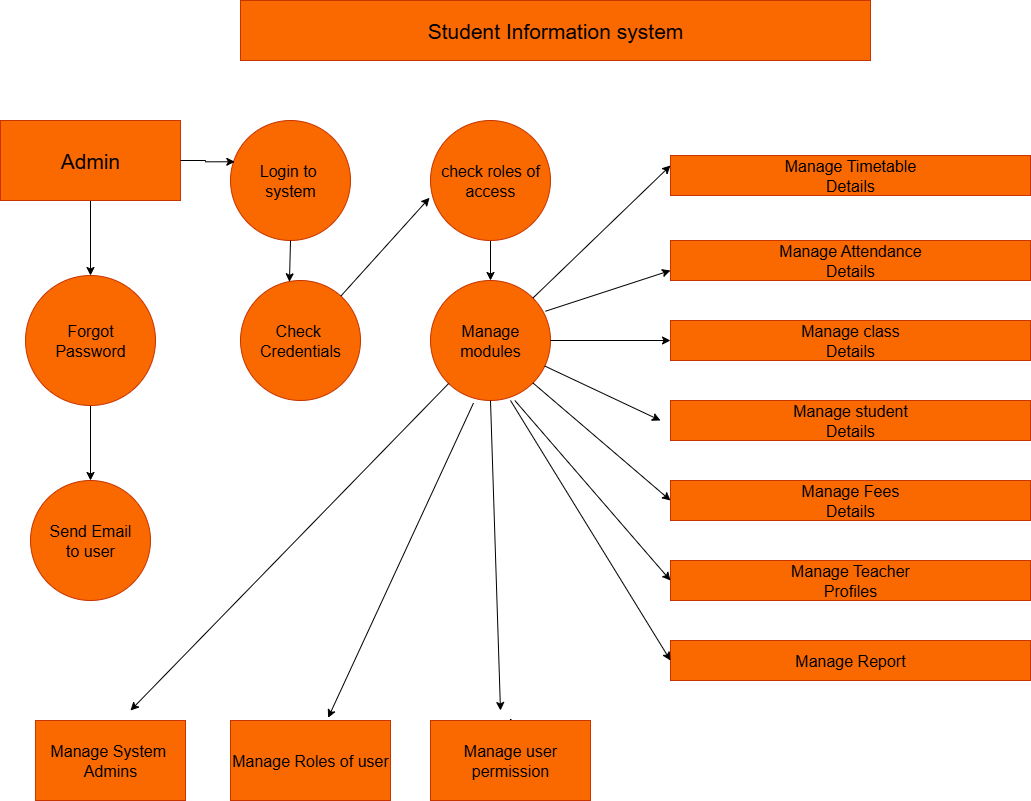

The diagram above was exported from draw.io. Its source (the exported page's mxGraphModel, read from the mxfile embedded in the PNG):
<mxGraphModel dx="1737" dy="937" grid="1" gridSize="10" guides="1" tooltips="1" connect="1" arrows="1" fold="1" page="1" pageScale="1" pageWidth="850" pageHeight="1100" math="0" shadow="0">
  <root>
    <mxCell id="0" />
    <mxCell id="1" parent="0" />
    <mxCell id="lxG5GezfRtG4YFbs9q1T-1" value="Student Information system" style="rounded=0;whiteSpace=wrap;html=1;fillColor=#fa6800;fontColor=#000000;strokeColor=#C73500;fontSize=21;" vertex="1" parent="1">
      <mxGeometry x="290" width="630" height="60" as="geometry" />
    </mxCell>
    <mxCell id="lxG5GezfRtG4YFbs9q1T-2" value="Login to&amp;nbsp;&lt;div&gt;system&lt;/div&gt;" style="ellipse;whiteSpace=wrap;html=1;aspect=fixed;fillColor=#fa6800;fontColor=#000000;strokeColor=#C73500;fontSize=16;" vertex="1" parent="1">
      <mxGeometry x="280" y="120" width="120" height="120" as="geometry" />
    </mxCell>
    <mxCell id="lxG5GezfRtG4YFbs9q1T-5" value="Check&amp;nbsp;&lt;div&gt;Credentials&lt;/div&gt;" style="ellipse;whiteSpace=wrap;html=1;aspect=fixed;fillColor=#fa6800;fontColor=#000000;strokeColor=#C73500;fontSize=16;" vertex="1" parent="1">
      <mxGeometry x="290" y="280" width="120" height="120" as="geometry" />
    </mxCell>
    <mxCell id="lxG5GezfRtG4YFbs9q1T-38" style="edgeStyle=orthogonalEdgeStyle;rounded=0;orthogonalLoop=1;jettySize=auto;html=1;exitX=0;exitY=1;exitDx=0;exitDy=0;entryX=0;entryY=1;entryDx=0;entryDy=0;" edge="1" parent="1">
      <mxGeometry relative="1" as="geometry">
        <mxPoint x="456.10912703474014" y="333.89087296526" as="sourcePoint" />
        <mxPoint x="456.10912703474014" y="333.89087296526" as="targetPoint" />
      </mxGeometry>
    </mxCell>
    <mxCell id="lxG5GezfRtG4YFbs9q1T-60" style="edgeStyle=orthogonalEdgeStyle;rounded=0;orthogonalLoop=1;jettySize=auto;html=1;exitX=0.5;exitY=1;exitDx=0;exitDy=0;entryX=0.5;entryY=0;entryDx=0;entryDy=0;" edge="1" parent="1" source="lxG5GezfRtG4YFbs9q1T-7" target="lxG5GezfRtG4YFbs9q1T-8">
      <mxGeometry relative="1" as="geometry" />
    </mxCell>
    <mxCell id="lxG5GezfRtG4YFbs9q1T-7" value="Forgot&lt;div&gt;Password&lt;/div&gt;" style="ellipse;whiteSpace=wrap;html=1;aspect=fixed;fillColor=#fa6800;fontColor=#000000;strokeColor=#C73500;fontSize=16;" vertex="1" parent="1">
      <mxGeometry x="75" y="275" width="130" height="130" as="geometry" />
    </mxCell>
    <mxCell id="lxG5GezfRtG4YFbs9q1T-8" value="Send Email&lt;div&gt;to user&lt;/div&gt;" style="ellipse;whiteSpace=wrap;html=1;aspect=fixed;fillColor=#fa6800;fontColor=#000000;strokeColor=#C73500;fontSize=16;" vertex="1" parent="1">
      <mxGeometry x="80" y="480" width="120" height="120" as="geometry" />
    </mxCell>
    <mxCell id="lxG5GezfRtG4YFbs9q1T-61" value="" style="edgeStyle=orthogonalEdgeStyle;rounded=0;orthogonalLoop=1;jettySize=auto;html=1;" edge="1" parent="1" source="lxG5GezfRtG4YFbs9q1T-9" target="lxG5GezfRtG4YFbs9q1T-7">
      <mxGeometry relative="1" as="geometry" />
    </mxCell>
    <mxCell id="lxG5GezfRtG4YFbs9q1T-9" value="Admin" style="rounded=0;whiteSpace=wrap;html=1;fillColor=#fa6800;fontColor=#000000;strokeColor=#C73500;fontSize=21;" vertex="1" parent="1">
      <mxGeometry x="50" y="120" width="180" height="80" as="geometry" />
    </mxCell>
    <mxCell id="lxG5GezfRtG4YFbs9q1T-18" value="Manage System&amp;nbsp;&lt;div&gt;Admins&lt;/div&gt;" style="rounded=0;whiteSpace=wrap;html=1;fillColor=#fa6800;fontColor=#000000;strokeColor=#C73500;fontSize=16;" vertex="1" parent="1">
      <mxGeometry x="85" y="720" width="150" height="80" as="geometry" />
    </mxCell>
    <mxCell id="lxG5GezfRtG4YFbs9q1T-19" value="Manage Roles of user" style="rounded=0;whiteSpace=wrap;html=1;fillColor=#fa6800;fontColor=#000000;strokeColor=#C73500;fontSize=16;" vertex="1" parent="1">
      <mxGeometry x="280" y="720" width="160" height="80" as="geometry" />
    </mxCell>
    <mxCell id="lxG5GezfRtG4YFbs9q1T-34" value="Manage class&lt;div&gt;Details&lt;/div&gt;" style="rounded=0;whiteSpace=wrap;html=1;fillColor=#fa6800;fontColor=#000000;strokeColor=#C73500;fontSize=16;" vertex="1" parent="1">
      <mxGeometry x="720" y="320" width="360" height="40" as="geometry" />
    </mxCell>
    <mxCell id="lxG5GezfRtG4YFbs9q1T-39" value="Manage Timetable&lt;div&gt;Details&lt;/div&gt;" style="rounded=0;whiteSpace=wrap;html=1;fillColor=#fa6800;fontColor=#000000;strokeColor=#C73500;fontSize=16;" vertex="1" parent="1">
      <mxGeometry x="720" y="155" width="360" height="40" as="geometry" />
    </mxCell>
    <mxCell id="lxG5GezfRtG4YFbs9q1T-43" value="Manage Attendance&lt;div&gt;Details&lt;/div&gt;" style="rounded=0;whiteSpace=wrap;html=1;fillColor=#fa6800;fontColor=#000000;strokeColor=#C73500;fontSize=16;" vertex="1" parent="1">
      <mxGeometry x="720" y="240" width="360" height="40" as="geometry" />
    </mxCell>
    <mxCell id="lxG5GezfRtG4YFbs9q1T-45" value="Manage student&lt;div&gt;Details&lt;/div&gt;" style="rounded=0;whiteSpace=wrap;html=1;fillColor=#fa6800;fontColor=#000000;strokeColor=#C73500;fontSize=16;" vertex="1" parent="1">
      <mxGeometry x="720" y="400" width="360" height="40" as="geometry" />
    </mxCell>
    <mxCell id="lxG5GezfRtG4YFbs9q1T-46" value="Manage Fees&lt;div&gt;Details&lt;/div&gt;" style="rounded=0;whiteSpace=wrap;html=1;fillColor=#fa6800;fontColor=#000000;strokeColor=#C73500;fontSize=16;" vertex="1" parent="1">
      <mxGeometry x="720" y="480" width="360" height="40" as="geometry" />
    </mxCell>
    <mxCell id="lxG5GezfRtG4YFbs9q1T-47" value="Manage Teacher&lt;div&gt;Profiles&lt;/div&gt;" style="rounded=0;whiteSpace=wrap;html=1;fillColor=#fa6800;fontColor=#000000;strokeColor=#C73500;fontSize=16;" vertex="1" parent="1">
      <mxGeometry x="720" y="560" width="360" height="40" as="geometry" />
    </mxCell>
    <mxCell id="lxG5GezfRtG4YFbs9q1T-51" value="Manage Report" style="rounded=0;whiteSpace=wrap;html=1;fillColor=#fa6800;fontColor=#000000;strokeColor=#C73500;fontSize=16;" vertex="1" parent="1">
      <mxGeometry x="720" y="640" width="360" height="40" as="geometry" />
    </mxCell>
    <mxCell id="lxG5GezfRtG4YFbs9q1T-54" style="edgeStyle=orthogonalEdgeStyle;rounded=0;orthogonalLoop=1;jettySize=auto;html=1;exitX=0.5;exitY=0;exitDx=0;exitDy=0;entryX=0.573;entryY=-0.03;entryDx=0;entryDy=0;entryPerimeter=0;" edge="1" parent="1">
      <mxGeometry relative="1" as="geometry">
        <mxPoint x="550" y="720.0000000000002" as="sourcePoint" />
        <mxPoint x="560.22" y="717.6000000000001" as="targetPoint" />
      </mxGeometry>
    </mxCell>
    <mxCell id="lxG5GezfRtG4YFbs9q1T-55" value="Manage user&lt;div&gt;permission&lt;/div&gt;" style="rounded=0;whiteSpace=wrap;html=1;fillColor=#fa6800;fontColor=#000000;strokeColor=#C73500;fontSize=16;" vertex="1" parent="1">
      <mxGeometry x="480" y="720" width="160" height="80" as="geometry" />
    </mxCell>
    <mxCell id="lxG5GezfRtG4YFbs9q1T-56" style="edgeStyle=orthogonalEdgeStyle;rounded=0;orthogonalLoop=1;jettySize=auto;html=1;exitX=0.5;exitY=1;exitDx=0;exitDy=0;" edge="1" parent="1" source="lxG5GezfRtG4YFbs9q1T-7" target="lxG5GezfRtG4YFbs9q1T-7">
      <mxGeometry relative="1" as="geometry" />
    </mxCell>
    <mxCell id="lxG5GezfRtG4YFbs9q1T-70" style="edgeStyle=orthogonalEdgeStyle;rounded=0;orthogonalLoop=1;jettySize=auto;html=1;exitX=0.5;exitY=1;exitDx=0;exitDy=0;entryX=0.5;entryY=0;entryDx=0;entryDy=0;" edge="1" parent="1" source="lxG5GezfRtG4YFbs9q1T-64" target="lxG5GezfRtG4YFbs9q1T-65">
      <mxGeometry relative="1" as="geometry" />
    </mxCell>
    <mxCell id="lxG5GezfRtG4YFbs9q1T-64" value="check roles of&lt;div&gt;access&lt;/div&gt;" style="ellipse;whiteSpace=wrap;html=1;aspect=fixed;fillColor=#fa6800;fontColor=#000000;strokeColor=#C73500;fontSize=16;" vertex="1" parent="1">
      <mxGeometry x="480" y="120" width="120" height="120" as="geometry" />
    </mxCell>
    <mxCell id="lxG5GezfRtG4YFbs9q1T-65" value="Manage&lt;div&gt;modules&lt;/div&gt;" style="ellipse;whiteSpace=wrap;html=1;aspect=fixed;fillColor=#fa6800;fontColor=#000000;strokeColor=#C73500;fontSize=16;" vertex="1" parent="1">
      <mxGeometry x="480" y="280" width="120" height="120" as="geometry" />
    </mxCell>
    <mxCell id="lxG5GezfRtG4YFbs9q1T-67" style="edgeStyle=orthogonalEdgeStyle;rounded=0;orthogonalLoop=1;jettySize=auto;html=1;entryX=0.036;entryY=0.344;entryDx=0;entryDy=0;entryPerimeter=0;" edge="1" parent="1" source="lxG5GezfRtG4YFbs9q1T-9" target="lxG5GezfRtG4YFbs9q1T-2">
      <mxGeometry relative="1" as="geometry" />
    </mxCell>
    <mxCell id="lxG5GezfRtG4YFbs9q1T-72" value="" style="endArrow=classic;html=1;rounded=0;exitX=0.358;exitY=1.022;exitDx=0;exitDy=0;exitPerimeter=0;entryX=0.61;entryY=-0.033;entryDx=0;entryDy=0;entryPerimeter=0;" edge="1" parent="1" source="lxG5GezfRtG4YFbs9q1T-65" target="lxG5GezfRtG4YFbs9q1T-19">
      <mxGeometry width="50" height="50" relative="1" as="geometry">
        <mxPoint x="300" y="590" as="sourcePoint" />
        <mxPoint x="350" y="540" as="targetPoint" />
      </mxGeometry>
    </mxCell>
    <mxCell id="lxG5GezfRtG4YFbs9q1T-73" value="" style="endArrow=classic;html=1;rounded=0;exitX=1;exitY=0;exitDx=0;exitDy=0;entryX=0;entryY=0.25;entryDx=0;entryDy=0;" edge="1" parent="1" source="lxG5GezfRtG4YFbs9q1T-65" target="lxG5GezfRtG4YFbs9q1T-39">
      <mxGeometry width="50" height="50" relative="1" as="geometry">
        <mxPoint x="630" y="250" as="sourcePoint" />
        <mxPoint x="680" y="200" as="targetPoint" />
      </mxGeometry>
    </mxCell>
    <mxCell id="lxG5GezfRtG4YFbs9q1T-74" value="" style="endArrow=classic;html=1;rounded=0;exitX=0.958;exitY=0.256;exitDx=0;exitDy=0;exitPerimeter=0;entryX=0;entryY=0.75;entryDx=0;entryDy=0;" edge="1" parent="1" source="lxG5GezfRtG4YFbs9q1T-65" target="lxG5GezfRtG4YFbs9q1T-43">
      <mxGeometry width="50" height="50" relative="1" as="geometry">
        <mxPoint x="640" y="330" as="sourcePoint" />
        <mxPoint x="690" y="280" as="targetPoint" />
      </mxGeometry>
    </mxCell>
    <mxCell id="lxG5GezfRtG4YFbs9q1T-75" value="" style="endArrow=classic;html=1;rounded=0;exitX=1;exitY=0.5;exitDx=0;exitDy=0;entryX=0;entryY=0.5;entryDx=0;entryDy=0;" edge="1" parent="1" source="lxG5GezfRtG4YFbs9q1T-65" target="lxG5GezfRtG4YFbs9q1T-34">
      <mxGeometry width="50" height="50" relative="1" as="geometry">
        <mxPoint x="650" y="370" as="sourcePoint" />
        <mxPoint x="700" y="320" as="targetPoint" />
      </mxGeometry>
    </mxCell>
    <mxCell id="lxG5GezfRtG4YFbs9q1T-76" value="" style="endArrow=classic;html=1;rounded=0;" edge="1" parent="1" source="lxG5GezfRtG4YFbs9q1T-65">
      <mxGeometry width="50" height="50" relative="1" as="geometry">
        <mxPoint x="640" y="430" as="sourcePoint" />
        <mxPoint x="710" y="420" as="targetPoint" />
      </mxGeometry>
    </mxCell>
    <mxCell id="lxG5GezfRtG4YFbs9q1T-77" value="" style="endArrow=classic;html=1;rounded=0;exitX=1;exitY=1;exitDx=0;exitDy=0;entryX=0;entryY=0.5;entryDx=0;entryDy=0;" edge="1" parent="1" source="lxG5GezfRtG4YFbs9q1T-65" target="lxG5GezfRtG4YFbs9q1T-46">
      <mxGeometry width="50" height="50" relative="1" as="geometry">
        <mxPoint x="590" y="440" as="sourcePoint" />
        <mxPoint x="640" y="390" as="targetPoint" />
      </mxGeometry>
    </mxCell>
    <mxCell id="lxG5GezfRtG4YFbs9q1T-78" value="" style="endArrow=classic;html=1;rounded=0;exitX=0.703;exitY=1;exitDx=0;exitDy=0;exitPerimeter=0;entryX=0;entryY=0.5;entryDx=0;entryDy=0;" edge="1" parent="1" source="lxG5GezfRtG4YFbs9q1T-65" target="lxG5GezfRtG4YFbs9q1T-47">
      <mxGeometry width="50" height="50" relative="1" as="geometry">
        <mxPoint x="580" y="480" as="sourcePoint" />
        <mxPoint x="630" y="430" as="targetPoint" />
      </mxGeometry>
    </mxCell>
    <mxCell id="lxG5GezfRtG4YFbs9q1T-79" value="" style="endArrow=classic;html=1;rounded=0;entryX=0;entryY=0.5;entryDx=0;entryDy=0;" edge="1" parent="1" target="lxG5GezfRtG4YFbs9q1T-51">
      <mxGeometry width="50" height="50" relative="1" as="geometry">
        <mxPoint x="560" y="400" as="sourcePoint" />
        <mxPoint x="590" y="470" as="targetPoint" />
      </mxGeometry>
    </mxCell>
    <mxCell id="lxG5GezfRtG4YFbs9q1T-80" value="" style="endArrow=classic;html=1;rounded=0;exitX=0.5;exitY=1;exitDx=0;exitDy=0;" edge="1" parent="1" source="lxG5GezfRtG4YFbs9q1T-65">
      <mxGeometry width="50" height="50" relative="1" as="geometry">
        <mxPoint x="540" y="500" as="sourcePoint" />
        <mxPoint x="550" y="710" as="targetPoint" />
      </mxGeometry>
    </mxCell>
    <mxCell id="lxG5GezfRtG4YFbs9q1T-82" value="" style="endArrow=classic;html=1;rounded=0;entryX=-0.008;entryY=0.644;entryDx=0;entryDy=0;entryPerimeter=0;" edge="1" parent="1" source="lxG5GezfRtG4YFbs9q1T-5" target="lxG5GezfRtG4YFbs9q1T-64">
      <mxGeometry width="50" height="50" relative="1" as="geometry">
        <mxPoint x="515" y="470" as="sourcePoint" />
        <mxPoint x="370" y="784" as="targetPoint" />
      </mxGeometry>
    </mxCell>
    <mxCell id="lxG5GezfRtG4YFbs9q1T-84" value="" style="endArrow=classic;html=1;rounded=0;exitX=0.5;exitY=1;exitDx=0;exitDy=0;entryX=0.408;entryY=0.011;entryDx=0;entryDy=0;entryPerimeter=0;" edge="1" parent="1" source="lxG5GezfRtG4YFbs9q1T-2" target="lxG5GezfRtG4YFbs9q1T-5">
      <mxGeometry width="50" height="50" relative="1" as="geometry">
        <mxPoint x="520" y="360" as="sourcePoint" />
        <mxPoint x="330" y="270" as="targetPoint" />
      </mxGeometry>
    </mxCell>
    <mxCell id="lxG5GezfRtG4YFbs9q1T-85" value="" style="endArrow=classic;html=1;rounded=0;" edge="1" parent="1" source="lxG5GezfRtG4YFbs9q1T-65">
      <mxGeometry width="50" height="50" relative="1" as="geometry">
        <mxPoint x="520" y="450" as="sourcePoint" />
        <mxPoint x="180" y="710" as="targetPoint" />
      </mxGeometry>
    </mxCell>
  </root>
</mxGraphModel>